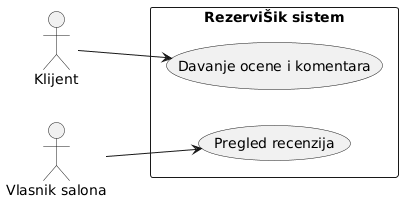

The diagram above was rendered by PlantUML. Its source (embedded in the PNG):
@startuml
left to right direction

actor Klijent
actor "Vlasnik salona" as Owner

rectangle "RezerviŠik sistem" {

  (Davanje ocene i komentara) as UC1
  (Pregled recenzija) as UC2

}

Klijent --> UC1
Owner --> UC2
@enduml